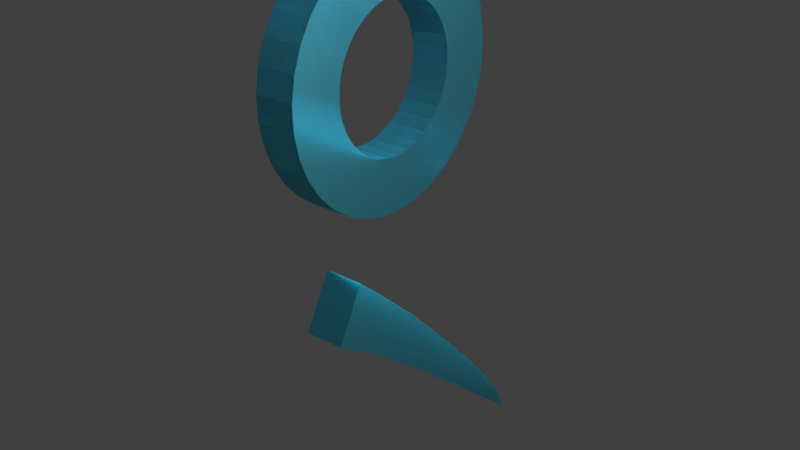 # Source: b37.blend  (saved by Blender 2.79.0; exported with 4.5.12 LTS)
import bpy
from mathutils import Matrix  # noqa: F401  (used for matrix-valued properties, if any)

bpy.ops.wm.read_factory_settings(use_empty=True)
scene = bpy.context.scene
scene.name = 'Scene'

# ---- collections
col_collection_1 = bpy.data.collections.new('Collection 1'); scene.collection.children.link(col_collection_1)

# ---- materials (node trees are filled in below, after node groups)
mat_material = bpy.data.materials.new('Material')
mat_material.alpha_threshold = 0.0
mat_material.roughness = 0.5
mat_material.line_color = (0.0, 0.0, 0.0, 1.0)

# ---- material node trees
mat_material.use_nodes = True; mat_material.node_tree.nodes.clear()
_N = mat_material.node_tree.nodes; _L = mat_material.node_tree.links
n0 = _N.new('ShaderNodeOutputMaterial'); n0.name = 'Material Output'; n0.location = (300, 300)
n1 = _N.new('ShaderNodeBsdfGlass'); n1.name = 'Glass BSDF'; n1.location = (10, 300)
n1.inputs[0].default_value = (0.1272, 0.6474, 0.8, 1.0)
n1.inputs[1].default_value = 0.4194
n1.inputs[2].default_value = 1.45
_L.new(n1.outputs[0], n0.inputs[0])
n0.is_active_output = True

# ---- world
world_world = bpy.data.worlds.new('World'); scene.world = world_world
world_world.color = (0.05088, 0.05088, 0.05088)
world_world.use_sun_shadow = False
world_world.sun_shadow_jitter_overblur = 0.0
world_world.cycles.sampling_method = 'MANUAL'

# ---- lights
light_lamp = bpy.data.lights.new('Lamp', 'SPOT')
light_lamp.transmission_factor = 0.0
light_lamp.cutoff_distance = 30.0
light_lamp.energy = 1e+05
light_lamp.shadow_buffer_clip_start = 1.001
light_lamp.shadow_soft_size = 0.1
light_lamp.shadow_maximum_resolution = 0.006
light_lamp.use_absolute_resolution = True
light_lamp.spot_size = 1.309

# ---- meshes
me_cube = bpy.data.meshes.new('Cube')
me_cube.from_pydata([(-0.003394, -0.1844, -3.544), (-0.101, -0.1845, -3.535), (-0.1954, -0.1851, -3.508), (-0.2831, -0.1859, -3.464), (-0.3614, -0.1871, -3.405), (-0.4275, -0.1885, -3.333), (-0.4791, -0.1902, -3.25), (-0.5145, -0.192, -3.158), (-0.5325, -0.1939, -3.062), (-0.5325, -0.1959, -2.964), (-0.5145, -0.1978, -2.867), (-0.4791, -0.1996, -2.776), (-0.4275, -0.2012, -2.693), (-0.3614, -0.2027, -2.62), (-0.2831, -0.2038, -2.561), (-0.1954, -0.2047, -2.517), (-0.101, -0.2052, -2.49), (-0.003393, -0.2054, -2.481), (0.09425, -0.2052, -2.49), (0.1886, -0.2047, -2.517), (0.2763, -0.2038, -2.561), (0.3546, -0.2027, -2.62), (0.4207, -0.2012, -2.693), (0.4723, -0.1996, -2.776), (0.5077, -0.1978, -2.867), (0.5257, -0.1959, -2.964), (0.5257, -0.1939, -3.062), (0.5077, -0.192, -3.158), (0.4723, -0.1902, -3.25), (0.4207, -0.1885, -3.333), (0.3546, -0.1871, -3.405), (0.2763, -0.1859, -3.464), (0.1886, -0.1851, -3.508), (0.09425, -0.1845, -3.535), (-0.003394, 0.1122, -3.54), (-0.101, 0.1121, -3.531), (-0.1954, 0.1115, -3.504), (-0.2831, 0.1107, -3.46), (-0.3614, 0.1095, -3.401), (-0.4275, 0.108, -3.328), (-0.4791, 0.1064, -3.245), (-0.5145, 0.1046, -3.154), (-0.5325, 0.1027, -3.057), (-0.5325, 0.1007, -2.959), (-0.5145, 0.09883, -2.863), (-0.4791, 0.09701, -2.771), (-0.4275, 0.09536, -2.688), (-0.3614, 0.09393, -2.616), (-0.2831, 0.09276, -2.557), (-0.1954, 0.09189, -2.513), (-0.101, 0.09136, -2.486), (-0.003393, 0.09118, -2.477), (0.09425, 0.09136, -2.486), (0.1886, 0.09189, -2.513), (0.2763, 0.09276, -2.557), (0.3546, 0.09393, -2.616), (0.4207, 0.09536, -2.688), (0.4723, 0.09701, -2.771), (0.5077, 0.09883, -2.863), (0.5257, 0.1007, -2.959), (0.5257, 0.1027, -3.057), (0.5077, 0.1046, -3.154), (0.4723, 0.1064, -3.245), (0.4207, 0.108, -3.328), (0.3546, 0.1095, -3.401), (0.2763, 0.1107, -3.46), (0.1886, 0.1115, -3.504), (0.09425, 0.1121, -3.531), (-0.1742, -0.1768, -3.926), (-0.003394, -0.1765, -3.942), (-0.3391, -0.1777, -3.879), (-0.4927, -0.1792, -3.803), (-0.6296, -0.1813, -3.699), (-0.7451, -0.1838, -3.573), (-0.8354, -0.1867, -3.427), (-0.8974, -0.1898, -3.267), (-0.9289, -0.1932, -3.098), (-0.9289, -0.1966, -2.927), (-0.8974, -0.1999, -2.758), (-0.8354, -0.2031, -2.599), (-0.7451, -0.206, -2.453), (-0.6296, -0.2085, -2.326), (-0.4927, -0.2105, -2.223), (-0.3391, -0.2121, -2.146), (-0.1742, -0.213, -2.099), (-0.003393, -0.2133, -2.083), (0.1674, -0.213, -2.099), (0.3324, -0.2121, -2.146), (0.4859, -0.2105, -2.223), (0.6228, -0.2085, -2.326), (0.7383, -0.206, -2.453), (0.8286, -0.2031, -2.599), (0.8906, -0.1999, -2.758), (0.9221, -0.1966, -2.927), (0.9221, -0.1932, -3.098), (0.8906, -0.1898, -3.267), (0.8286, -0.1867, -3.427), (0.7383, -0.1838, -3.573), (0.6228, -0.1813, -3.699), (0.4859, -0.1792, -3.803), (0.3324, -0.1777, -3.879), (0.1674, -0.1768, -3.926), (-0.1742, 0.1198, -3.922), (-0.003394, 0.1201, -3.938), (-0.3391, 0.1189, -3.875), (-0.4927, 0.1174, -3.798), (-0.6296, 0.1153, -3.695), (-0.7451, 0.1128, -3.568), (-0.8354, 0.1099, -3.422), (-0.8974, 0.1067, -3.263), (-0.9289, 0.1034, -3.094), (-0.9289, 0.1, -2.923), (-0.8974, 0.09667, -2.754), (-0.8354, 0.0935, -2.594), (-0.7451, 0.09061, -2.448), (-0.6296, 0.0881, -2.322), (-0.4927, 0.08605, -2.218), (-0.3391, 0.08454, -2.142), (-0.1742, 0.08361, -2.095), (-0.003393, 0.08329, -2.079), (0.1674, 0.08361, -2.095), (0.3324, 0.08454, -2.142), (0.4859, 0.08605, -2.218), (0.6228, 0.0881, -2.322), (0.7383, 0.09061, -2.448), (0.8286, 0.0935, -2.594), (0.8906, 0.09667, -2.754), (0.9221, 0.1, -2.923), (0.9221, 0.1034, -3.094), (0.8906, 0.1067, -3.263), (0.8286, 0.1099, -3.422), (0.7383, 0.1128, -3.568), (0.6228, 0.1153, -3.695), (0.4859, 0.1174, -3.798), (0.3324, 0.1189, -3.875), (0.1674, 0.1198, -3.922), (-0.1528, 0.1256, -4.822), (0.01051, 0.1253, -4.671), (0.01301, -0.1713, -4.675), (-0.1503, -0.171, -4.826), (0.2182, 0.1309, -4.983), (0.07746, 0.1312, -5.089), (0.2207, -0.1657, -4.986), (0.07996, -0.1654, -5.093), (0.2156, 0.125, -4.48), (0.2181, -0.1716, -4.483), (0.4026, 0.1306, -4.851), (0.4051, -0.166, -4.854), (-0.9575, -0.1695, -5.696), (-0.96, 0.1271, -5.692), (-0.7433, -0.1639, -5.765), (-0.7458, 0.1327, -5.762), (-1.263, -0.1684, -6.08), (-1.266, 0.1282, -6.076), (-1.337, -0.1628, -6.282), (-1.34, 0.1338, -6.279), (-0.6005, -0.1642, -5.652), (-0.8171, -0.1698, -5.533), (-0.8196, 0.1268, -5.529), (-0.603, 0.1324, -5.649), (-0.6665, -0.17, -5.367), (-0.669, 0.1265, -5.363), (-0.444, -0.1645, -5.515), (-0.4465, 0.1321, -5.511), (-0.529, -0.1703, -5.221), (-0.5315, 0.1263, -5.218), (-0.3026, -0.1647, -5.4), (-0.3051, 0.1319, -5.397), (0.397, 0.1248, -4.321), (0.3995, -0.1718, -4.324), (0.6076, 0.1304, -4.72), (0.6101, -0.1662, -4.724)], [], [(32, 33, 67, 66), (31, 32, 66, 65), (77, 76, 110, 111), (91, 90, 124, 125), (78, 77, 111, 112), (92, 91, 125, 126), (79, 78, 112, 113), (93, 92, 126, 127), (80, 79, 113, 114), (94, 93, 127, 128), (81, 80, 114, 115), (95, 94, 128, 129), (82, 81, 115, 116), (68, 69, 103, 102), (96, 95, 129, 130), (83, 82, 116, 117), (70, 68, 102, 104), (97, 96, 130, 131), (84, 83, 117, 118), (71, 70, 104, 105), (98, 97, 131, 132), (85, 84, 118, 119), (72, 71, 105, 106), (99, 98, 132, 133), (86, 85, 119, 120), (73, 72, 106, 107), (100, 99, 133, 134), (87, 86, 120, 121), (74, 73, 107, 108), (101, 100, 134, 135), (88, 87, 121, 122), (75, 74, 108, 109), (137, 136, 141, 140), (89, 88, 122, 123), (76, 75, 109, 110), (90, 89, 123, 124), (1, 0, 69, 68), (2, 1, 68, 70), (3, 2, 70, 71), (4, 3, 71, 72), (5, 4, 72, 73), (6, 5, 73, 74), (7, 6, 74, 75), (8, 7, 75, 76), (9, 8, 76, 77), (10, 9, 77, 78), (11, 10, 78, 79), (12, 11, 79, 80), (13, 12, 80, 81), (14, 13, 81, 82), (15, 14, 82, 83), (16, 15, 83, 84), (17, 16, 84, 85), (18, 17, 85, 86), (19, 18, 86, 87), (20, 19, 87, 88), (21, 20, 88, 89), (22, 21, 89, 90), (23, 22, 90, 91), (24, 23, 91, 92), (25, 24, 92, 93), (26, 25, 93, 94), (27, 26, 94, 95), (28, 27, 95, 96), (29, 28, 96, 97), (30, 29, 97, 98), (31, 30, 98, 99), (32, 31, 99, 100), (33, 32, 100, 101), (0, 33, 101, 69), (34, 35, 102, 103), (35, 36, 104, 102), (36, 37, 105, 104), (37, 38, 106, 105), (38, 39, 107, 106), (39, 40, 108, 107), (40, 41, 109, 108), (41, 42, 110, 109), (42, 43, 111, 110), (43, 44, 112, 111), (44, 45, 113, 112), (45, 46, 114, 113), (46, 47, 115, 114), (47, 48, 116, 115), (48, 49, 117, 116), (49, 50, 118, 117), (50, 51, 119, 118), (51, 52, 120, 119), (52, 53, 121, 120), (53, 54, 122, 121), (54, 55, 123, 122), (55, 56, 124, 123), (56, 57, 125, 124), (57, 58, 126, 125), (58, 59, 127, 126), (59, 60, 128, 127), (60, 61, 129, 128), (61, 62, 130, 129), (62, 63, 131, 130), (63, 64, 132, 131), (64, 65, 133, 132), (65, 66, 134, 133), (66, 67, 135, 134), (67, 34, 103, 135), (30, 31, 65, 64), (29, 30, 64, 63), (28, 29, 63, 62), (27, 28, 62, 61), (26, 27, 61, 60), (25, 26, 60, 59), (24, 25, 59, 58), (23, 24, 58, 57), (22, 23, 57, 56), (21, 22, 56, 55), (20, 21, 55, 54), (19, 20, 54, 53), (18, 19, 53, 52), (17, 18, 52, 51), (16, 17, 51, 50), (15, 16, 50, 49), (14, 15, 49, 48), (13, 14, 48, 47), (12, 13, 47, 46), (11, 12, 46, 45), (10, 11, 45, 44), (9, 10, 44, 43), (8, 9, 43, 42), (7, 8, 42, 41), (6, 7, 41, 40), (5, 6, 40, 39), (4, 5, 39, 38), (3, 4, 38, 37), (2, 3, 37, 36), (1, 2, 36, 35), (0, 1, 35, 34), (33, 0, 34, 67), (136, 137, 138, 139), (101, 135, 103, 69), (139, 138, 142, 143), (157, 156, 150, 148), (140, 142, 147, 146), (143, 142, 140, 141), (145, 144, 168, 169), (137, 140, 146, 144), (142, 138, 145, 147), (138, 137, 144, 145), (150, 151, 155, 154), (158, 157, 148, 149), (156, 159, 151, 150), (159, 158, 149, 151), (153, 152, 154, 155), (148, 150, 154, 152), (151, 149, 153, 155), (149, 148, 152, 153), (163, 161, 158, 159), (162, 163, 159, 156), (161, 160, 157, 158), (160, 162, 156, 157), (164, 166, 162, 160), (165, 164, 160, 161), (166, 167, 163, 162), (167, 165, 161, 163), (141, 136, 165, 167), (143, 141, 167, 166), (136, 139, 164, 165), (139, 143, 166, 164), (169, 168, 170, 171), (146, 147, 171, 170), (144, 146, 170, 168), (147, 145, 169, 171)])
me_cube.materials.append(mat_material)
me_cube.use_remesh_preserve_volume = False
me_cube.use_remesh_preserve_attributes = False
me_cube.use_mirror_vertex_groups = False
me_cube.update()

# ---- objects
ob_cube = bpy.data.objects.new('Cube', me_cube)
ob_lamp = bpy.data.objects.new('Lamp', light_lamp)

# ---- transforms, parenting, visibility, modifiers, constraints
ob_cube.location = (0.0802, -0.0067, 5.193)
ob_cube.rotation_euler = (0.0, -0.0, -1.571)
ob_cube.scale = (1.235, 1.235, 1.235)
ob_cube.lock_rotations_4d = False
ob_cube.empty_display_type = 'ARROWS'
ob_cube.lineart.crease_threshold = 0.0
ob_lamp.location = (5.094, -0.8377, 5.133)
ob_lamp.rotation_euler = (0.6503, 0.05522, 1.551)
ob_lamp.lock_rotations_4d = False
ob_lamp.empty_display_type = 'ARROWS'
ob_lamp.color = (0.0, 0.0, 0.0, 0.0)
ob_lamp.lineart.crease_threshold = 0.0

# ---- collection membership
col_collection_1.objects.link(ob_cube)
col_collection_1.objects.link(ob_lamp)

# ---- scene / render settings (as saved in the file)
scene.frame_start = 1; scene.frame_end = 250; scene.frame_set(1)
scene.render.engine = 'CYCLES'
scene.render.resolution_percentage = 50
scene.render.dither_intensity = 0.0
scene.cycles.use_denoising = False
scene.cycles.samples = 128
scene.cycles.sampling_pattern = 'TABULATED_SOBOL'
scene.cycles.use_adaptive_sampling = False
scene.cycles.use_light_tree = False
scene.cycles.blur_glossy = 0.0
scene.cycles.sample_clamp_indirect = 0.0
scene.view_settings.view_transform = 'Standard'
bpy.context.view_layer.update()

# ---- added for rendering (the .blend has no active camera): camera
cam_auto = bpy.data.cameras.new('AutoCamera')
cam_auto.lens = 50.0
cam_auto.sensor_width = 36.0
cam_auto.clip_end = 1000.0
ob_auto_camera = bpy.data.objects.new('AutoCamera', cam_auto)
scene.collection.objects.link(ob_auto_camera)
ob_auto_camera.location = (5.49991, -6.31152, 4.40457)
ob_auto_camera.rotation_euler = (1.09748, -7.21219e-08, 0.694738)
scene.camera = ob_auto_camera
bpy.context.view_layer.update()

